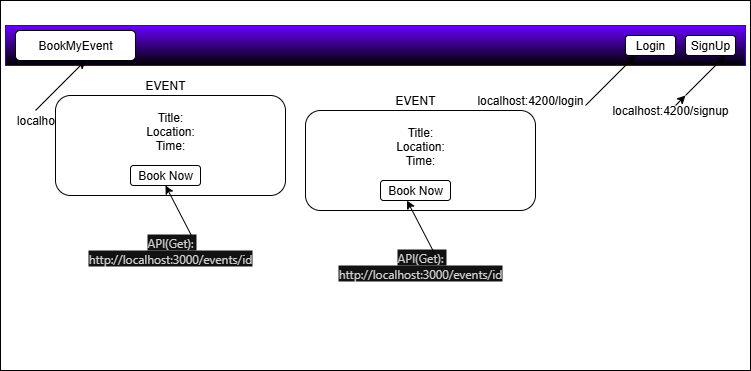

The diagram above was exported from draw.io. Its source (the exported page's mxGraphModel, read from the mxfile embedded in the PNG):
<mxGraphModel dx="786" dy="451" grid="1" gridSize="10" guides="1" tooltips="1" connect="1" arrows="1" fold="1" page="1" pageScale="1" pageWidth="827" pageHeight="1169" math="0" shadow="0">
  <root>
    <mxCell id="0" />
    <mxCell id="1" parent="0" />
    <mxCell id="TUaL1mSKlz_AOxKp6C8O-1" value="" style="rounded=0;whiteSpace=wrap;html=1;" vertex="1" parent="1">
      <mxGeometry x="35" y="55" width="750" height="370" as="geometry" />
    </mxCell>
    <mxCell id="TUaL1mSKlz_AOxKp6C8O-2" value="" style="rounded=0;whiteSpace=wrap;html=1;fillColor=#6a00ff;fontColor=#ffffff;strokeColor=#3700CC;gradientColor=light-dark(#000000,#330066);" vertex="1" parent="1">
      <mxGeometry x="40" y="80" width="740" height="40" as="geometry" />
    </mxCell>
    <mxCell id="TUaL1mSKlz_AOxKp6C8O-3" value="BookMyEvent" style="rounded=1;whiteSpace=wrap;html=1;" vertex="1" parent="1">
      <mxGeometry x="50" y="85" width="120" height="30" as="geometry" />
    </mxCell>
    <mxCell id="TUaL1mSKlz_AOxKp6C8O-4" value="Login" style="rounded=1;whiteSpace=wrap;html=1;" vertex="1" parent="1">
      <mxGeometry x="660" y="90" width="50" height="20" as="geometry" />
    </mxCell>
    <mxCell id="TUaL1mSKlz_AOxKp6C8O-5" value="SignUp" style="rounded=1;whiteSpace=wrap;html=1;" vertex="1" parent="1">
      <mxGeometry x="720" y="90" width="50" height="20" as="geometry" />
    </mxCell>
    <mxCell id="TUaL1mSKlz_AOxKp6C8O-7" value="" style="endArrow=classic;html=1;rounded=0;" edge="1" parent="1">
      <mxGeometry width="50" height="50" relative="1" as="geometry">
        <mxPoint x="70" y="165" as="sourcePoint" />
        <mxPoint x="120" y="115" as="targetPoint" />
      </mxGeometry>
    </mxCell>
    <mxCell id="TUaL1mSKlz_AOxKp6C8O-8" value="localhost:4200" style="text;html=1;align=center;verticalAlign=middle;whiteSpace=wrap;rounded=0;" vertex="1" parent="1">
      <mxGeometry x="40" y="160" width="100" height="30" as="geometry" />
    </mxCell>
    <mxCell id="TUaL1mSKlz_AOxKp6C8O-10" value="" style="endArrow=classic;html=1;rounded=0;" edge="1" parent="1">
      <mxGeometry width="50" height="50" relative="1" as="geometry">
        <mxPoint x="620" y="160" as="sourcePoint" />
        <mxPoint x="670" y="110" as="targetPoint" />
      </mxGeometry>
    </mxCell>
    <mxCell id="TUaL1mSKlz_AOxKp6C8O-11" value="" style="endArrow=classic;html=1;rounded=0;" edge="1" parent="1" source="TUaL1mSKlz_AOxKp6C8O-13">
      <mxGeometry width="50" height="50" relative="1" as="geometry">
        <mxPoint x="710" y="160" as="sourcePoint" />
        <mxPoint x="760" y="110" as="targetPoint" />
      </mxGeometry>
    </mxCell>
    <mxCell id="TUaL1mSKlz_AOxKp6C8O-12" value="localhost:4200/login" style="text;html=1;align=center;verticalAlign=middle;whiteSpace=wrap;rounded=0;" vertex="1" parent="1">
      <mxGeometry x="500" y="140" width="130" height="30" as="geometry" />
    </mxCell>
    <mxCell id="TUaL1mSKlz_AOxKp6C8O-14" value="" style="endArrow=classic;html=1;rounded=0;" edge="1" parent="1" target="TUaL1mSKlz_AOxKp6C8O-13">
      <mxGeometry width="50" height="50" relative="1" as="geometry">
        <mxPoint x="710" y="160" as="sourcePoint" />
        <mxPoint x="760" y="110" as="targetPoint" />
      </mxGeometry>
    </mxCell>
    <mxCell id="TUaL1mSKlz_AOxKp6C8O-13" value="localhost:4200/signup" style="text;html=1;align=center;verticalAlign=middle;whiteSpace=wrap;rounded=0;" vertex="1" parent="1">
      <mxGeometry x="640" y="150" width="130" height="30" as="geometry" />
    </mxCell>
    <mxCell id="TUaL1mSKlz_AOxKp6C8O-15" value="Title:&lt;br&gt;Location:&lt;div&gt;Time:&lt;/div&gt;&lt;div&gt;&lt;br&gt;&lt;/div&gt;&lt;div&gt;&lt;br&gt;&lt;/div&gt;" style="rounded=1;whiteSpace=wrap;html=1;" vertex="1" parent="1">
      <mxGeometry x="90" y="150" width="230" height="100" as="geometry" />
    </mxCell>
    <mxCell id="TUaL1mSKlz_AOxKp6C8O-16" value="EVENT" style="text;html=1;align=center;verticalAlign=middle;whiteSpace=wrap;rounded=0;" vertex="1" parent="1">
      <mxGeometry x="170" y="130" width="60" height="20" as="geometry" />
    </mxCell>
    <mxCell id="TUaL1mSKlz_AOxKp6C8O-18" value="Book Now" style="rounded=1;whiteSpace=wrap;html=1;" vertex="1" parent="1">
      <mxGeometry x="165" y="220" width="70" height="20" as="geometry" />
    </mxCell>
    <mxCell id="TUaL1mSKlz_AOxKp6C8O-23" value="" style="endArrow=classic;html=1;rounded=0;exitX=0.621;exitY=0.056;exitDx=0;exitDy=0;exitPerimeter=0;entryX=0.5;entryY=1;entryDx=0;entryDy=0;" edge="1" parent="1" source="TUaL1mSKlz_AOxKp6C8O-24" target="TUaL1mSKlz_AOxKp6C8O-18">
      <mxGeometry width="50" height="50" relative="1" as="geometry">
        <mxPoint x="430" y="375" as="sourcePoint" />
        <mxPoint x="480" y="325" as="targetPoint" />
      </mxGeometry>
    </mxCell>
    <mxCell id="TUaL1mSKlz_AOxKp6C8O-24" value="&lt;span style=&quot;color: rgb(209, 209, 209); font-family: Inter, system-ui, -apple-system, BlinkMacSystemFont, &amp;quot;Segoe UI&amp;quot;, Roboto, Oxygen, Ubuntu, Cantarell, &amp;quot;Fira Sans&amp;quot;, &amp;quot;Droid Sans&amp;quot;, Helvetica, Arial, sans-serif; text-align: left; white-space-collapse: preserve; background-color: rgb(18, 18, 18);&quot;&gt;API(Get): http://localhost:3000/events/id&lt;/span&gt;" style="text;html=1;align=center;verticalAlign=middle;whiteSpace=wrap;rounded=0;" vertex="1" parent="1">
      <mxGeometry x="115" y="290" width="180" height="30" as="geometry" />
    </mxCell>
    <mxCell id="TUaL1mSKlz_AOxKp6C8O-36" value="Title:&lt;br&gt;Location:&lt;div&gt;Time:&lt;/div&gt;&lt;div&gt;&lt;br&gt;&lt;/div&gt;&lt;div&gt;&lt;br&gt;&lt;/div&gt;" style="rounded=1;whiteSpace=wrap;html=1;" vertex="1" parent="1">
      <mxGeometry x="340" y="165" width="230" height="100" as="geometry" />
    </mxCell>
    <mxCell id="TUaL1mSKlz_AOxKp6C8O-37" value="EVENT" style="text;html=1;align=center;verticalAlign=middle;whiteSpace=wrap;rounded=0;" vertex="1" parent="1">
      <mxGeometry x="420" y="145" width="60" height="20" as="geometry" />
    </mxCell>
    <mxCell id="TUaL1mSKlz_AOxKp6C8O-38" value="Book Now" style="rounded=1;whiteSpace=wrap;html=1;" vertex="1" parent="1">
      <mxGeometry x="415" y="235" width="70" height="20" as="geometry" />
    </mxCell>
    <mxCell id="TUaL1mSKlz_AOxKp6C8O-39" value="&lt;span style=&quot;color: rgb(209, 209, 209); font-family: Inter, system-ui, -apple-system, BlinkMacSystemFont, &amp;quot;Segoe UI&amp;quot;, Roboto, Oxygen, Ubuntu, Cantarell, &amp;quot;Fira Sans&amp;quot;, &amp;quot;Droid Sans&amp;quot;, Helvetica, Arial, sans-serif; text-align: left; white-space-collapse: preserve; background-color: rgb(18, 18, 18);&quot;&gt;API(Get): http://localhost:3000/events/id&lt;/span&gt;" style="text;html=1;align=center;verticalAlign=middle;whiteSpace=wrap;rounded=0;" vertex="1" parent="1">
      <mxGeometry x="365" y="305" width="180" height="30" as="geometry" />
    </mxCell>
    <mxCell id="TUaL1mSKlz_AOxKp6C8O-40" value="" style="endArrow=classic;html=1;rounded=0;exitX=0.621;exitY=0.056;exitDx=0;exitDy=0;exitPerimeter=0;entryX=0.5;entryY=1;entryDx=0;entryDy=0;" edge="1" parent="1">
      <mxGeometry width="50" height="50" relative="1" as="geometry">
        <mxPoint x="468.5" y="307" as="sourcePoint" />
        <mxPoint x="441.5" y="255" as="targetPoint" />
      </mxGeometry>
    </mxCell>
  </root>
</mxGraphModel>